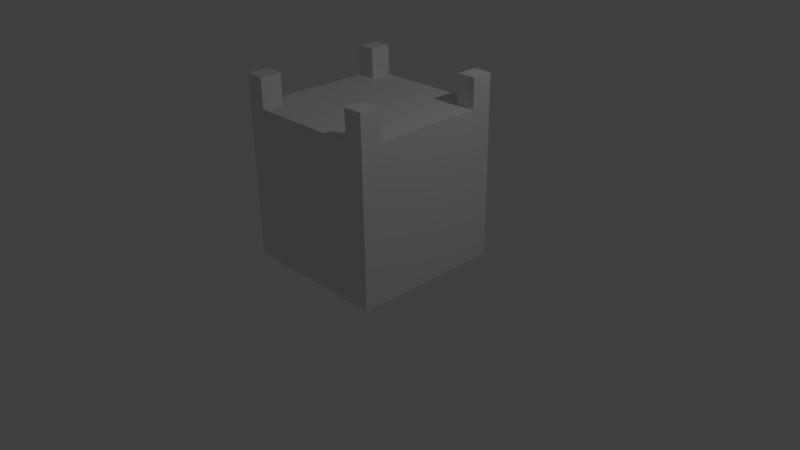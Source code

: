 # Source: cross.blend  (saved by Blender 2.70.0; exported with 4.5.12 LTS)
import bpy
from mathutils import Matrix  # noqa: F401  (used for matrix-valued properties, if any)

bpy.ops.wm.read_factory_settings(use_empty=True)
scene = bpy.context.scene
scene.name = 'Scene'

# ---- collections
col_collection_1 = bpy.data.collections.new('Collection 1'); scene.collection.children.link(col_collection_1)

# ---- materials (node trees are filled in below, after node groups)
mat_material = bpy.data.materials.new('Material')
mat_material.alpha_threshold = 0.0
mat_material.use_transparent_shadow = False
mat_material.roughness = 0.5
mat_material.line_color = (0.0, 0.0, 0.0, 1.0)

# ---- material node trees

# ---- world
world_world = bpy.data.worlds.new('World'); scene.world = world_world
world_world.color = (0.05088, 0.05088, 0.05088)
world_world.use_sun_shadow = False
world_world.sun_shadow_jitter_overblur = 0.0
world_world.cycles.sampling_method = 'MANUAL'
world_world.cycles.sample_map_resolution = 256

# ---- cameras
cam_camera = bpy.data.cameras.new('Camera')
cam_camera.clip_end = 100.0
cam_camera.lens = 35.0
cam_camera.sensor_width = 32.0
cam_camera.sensor_height = 18.0
cam_camera.ortho_scale = 7.314
cam_camera.dof.focus_distance = 0.0
cam_camera.dof.aperture_fstop = 128.0

# ---- lights
light_lamp = bpy.data.lights.new('Lamp', 'POINT')
light_lamp.transmission_factor = 0.0
light_lamp.cutoff_distance = 30.0
light_lamp.energy = 100.0
light_lamp.shadow_buffer_clip_start = 1.001
light_lamp.shadow_soft_size = 0.1
light_lamp.shadow_maximum_resolution = 0.006
light_lamp.use_absolute_resolution = True
light_lamp.cycles.use_multiple_importance_sampling = False

# ---- meshes
me_cube = bpy.data.meshes.new('Cube')
me_cube.from_pydata([(0.0, 1.0, 0.01331), (0.0, 0.0, 0.01331), (-1.0, 0.0, 0.01331), (-1.0, 1.0, 0.01331), (0.0, 1.0, 2.013), (0.0, 0.0, 2.013), (-1.0, 0.0, 2.013), (-1.0, 1.0, 2.013), (-0.7466, 1.0, 0.01331), (-0.7466, 0.0, 0.01331), (-0.7466, 1.0, 2.013), (-0.7466, 0.0, 2.013), (-1.0, 1.0, 2.398), (-0.7466, 1.0, 2.398), (0.0, 0.7179, 0.01331), (-1.0, 0.7179, 0.01331), (0.0, 0.7179, 2.013), (-1.0, 0.7179, 2.013), (-0.7466, 0.7179, 0.01331), (-0.7466, 0.7179, 2.013), (-1.0, 0.7179, 2.398), (-0.7466, 0.7179, 2.398)], [], [(18, 9, 2, 15), (19, 10, 13, 21), (14, 16, 5, 1), (9, 11, 6, 2), (15, 17, 7, 3), (10, 8, 3, 7), (14, 1, 9, 18), (16, 19, 11, 5), (1, 5, 11, 9), (4, 0, 8, 10), (6, 11, 19, 17), (10, 7, 12, 13), (8, 18, 15, 3), (19, 21, 20, 17), (0, 4, 16, 14), (2, 6, 17, 15), (0, 14, 18, 8), (4, 10, 19, 16), (13, 12, 20, 21), (7, 17, 20, 12)])
me_cube.materials.append(mat_material)
me_cube.use_remesh_preserve_volume = False
me_cube.use_remesh_preserve_attributes = False
me_cube.use_mirror_vertex_groups = False
me_cube.update()

# ---- objects
ob_cube = bpy.data.objects.new('Cube', me_cube)
ob_lamp = bpy.data.objects.new('Lamp', light_lamp)
ob_camera = bpy.data.objects.new('Camera', cam_camera)

# ---- transforms, parenting, visibility, modifiers, constraints
ob_cube.location = (0.0, 0.0, 0.0)
ob_cube.lock_rotations_4d = False
ob_cube.empty_display_type = 'ARROWS'
ob_cube.lineart.crease_threshold = 0.0
_m = ob_cube.modifiers.new('Mirror', 'MIRROR')
_m.use_axis = (True, True, False)
_m.use_clip = True
ob_lamp.location = (4.076, 1.005, 5.904)
ob_lamp.rotation_euler = (0.6503, 0.05522, 1.866)
ob_lamp.lock_rotations_4d = False
ob_lamp.empty_display_type = 'ARROWS'
ob_lamp.color = (0.0, 0.0, 0.0, 0.0)
ob_lamp.lineart.crease_threshold = 0.0
ob_camera.location = (7.481, -6.508, 5.344)
ob_camera.rotation_euler = (1.109, 0.01082, 0.8149)
ob_camera.lock_rotations_4d = False
ob_camera.empty_display_type = 'ARROWS'
ob_camera.color = (0.0, 0.0, 0.0, 0.0)
ob_camera.display_type = 'WIRE'
ob_camera.lineart.crease_threshold = 0.0

# ---- collection membership
col_collection_1.objects.link(ob_cube)
col_collection_1.objects.link(ob_lamp)
col_collection_1.objects.link(ob_camera)

# ---- scene / render settings (as saved in the file)
scene.camera = ob_camera
scene.frame_start = 1; scene.frame_end = 250; scene.frame_set(1)
scene.render.engine = 'BLENDER_EEVEE_NEXT'
scene.render.resolution_percentage = 50
scene.render.dither_intensity = 0.0
scene.cycles.use_denoising = False
scene.cycles.samples = 10
scene.cycles.sampling_pattern = 'TABULATED_SOBOL'
scene.cycles.light_sampling_threshold = 0.0
scene.cycles.use_adaptive_sampling = False
scene.cycles.use_light_tree = False
scene.cycles.blur_glossy = 0.0
scene.cycles.volume_bounces = 1
scene.cycles.pixel_filter_type = 'GAUSSIAN'
scene.cycles.sample_clamp_indirect = 0.0
scene.view_settings.view_transform = 'Standard'
bpy.context.view_layer.update()
